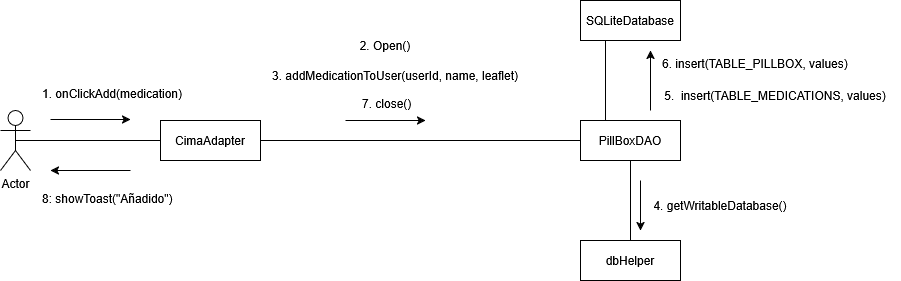

The diagram above was exported from draw.io. Its source (the exported page's mxGraphModel, read from the mxfile embedded in the PNG):
<mxGraphModel dx="2253" dy="827" grid="1" gridSize="10" guides="1" tooltips="1" connect="1" arrows="1" fold="1" page="1" pageScale="1" pageWidth="827" pageHeight="1169" math="0" shadow="0">
  <root>
    <mxCell id="0" />
    <mxCell id="1" parent="0" />
    <mxCell id="o3CUnxx12vwZfH2d-qoM-8" edge="1" parent="1" source="o3CUnxx12vwZfH2d-qoM-4" style="edgeStyle=orthogonalEdgeStyle;rounded=0;orthogonalLoop=1;jettySize=auto;html=1;entryX=0;entryY=0.5;entryDx=0;entryDy=0;endArrow=none;endFill=0;exitX=1;exitY=0.5;exitDx=0;exitDy=0;" target="oTdJxRtm3yO4G30r5aNk-2">
      <mxGeometry relative="1" as="geometry">
        <Array as="points" />
        <mxPoint x="200" y="220" as="sourcePoint" />
        <mxPoint x="260" y="230" as="targetPoint" />
      </mxGeometry>
    </mxCell>
    <mxCell id="o3CUnxx12vwZfH2d-qoM-4" parent="1" style="rounded=0;whiteSpace=wrap;html=1;" value="&lt;div&gt;CimaAdapter&lt;/div&gt;" vertex="1">
      <mxGeometry height="40" width="100" x="60" y="200" as="geometry" />
    </mxCell>
    <mxCell id="oTdJxRtm3yO4G30r5aNk-7" edge="1" parent="1" source="oTdJxRtm3yO4G30r5aNk-2" style="edgeStyle=orthogonalEdgeStyle;rounded=0;orthogonalLoop=1;jettySize=auto;html=1;exitX=0.5;exitY=1;exitDx=0;exitDy=0;entryX=0.5;entryY=0;entryDx=0;entryDy=0;endArrow=none;endFill=0;" target="oTdJxRtm3yO4G30r5aNk-6">
      <mxGeometry relative="1" as="geometry" />
    </mxCell>
    <mxCell id="oTdJxRtm3yO4G30r5aNk-11" edge="1" parent="1" style="edgeStyle=orthogonalEdgeStyle;rounded=0;orthogonalLoop=1;jettySize=auto;html=1;">
      <mxGeometry relative="1" as="geometry">
        <mxPoint x="550" y="190" as="sourcePoint" />
        <mxPoint x="550" y="130" as="targetPoint" />
      </mxGeometry>
    </mxCell>
    <mxCell id="oTdJxRtm3yO4G30r5aNk-14" edge="1" parent="1" source="oTdJxRtm3yO4G30r5aNk-2" style="edgeStyle=orthogonalEdgeStyle;rounded=0;orthogonalLoop=1;jettySize=auto;html=1;exitX=0.25;exitY=0;exitDx=0;exitDy=0;entryX=0.25;entryY=1;entryDx=0;entryDy=0;endArrow=none;endFill=0;" target="oTdJxRtm3yO4G30r5aNk-9">
      <mxGeometry relative="1" as="geometry" />
    </mxCell>
    <mxCell id="oTdJxRtm3yO4G30r5aNk-2" parent="1" style="rounded=0;whiteSpace=wrap;html=1;" value="PillBoxDAO" vertex="1">
      <mxGeometry height="40" width="100" x="480" y="200" as="geometry" />
    </mxCell>
    <mxCell id="oTdJxRtm3yO4G30r5aNk-3" parent="1" style="text;html=1;whiteSpace=wrap;strokeColor=none;fillColor=none;align=center;verticalAlign=middle;rounded=0;autosize=1;resizable=0;" value="&lt;div&gt;2. Open()&lt;/div&gt;" vertex="1">
      <mxGeometry height="30" width="70" x="250" y="110" as="geometry" />
    </mxCell>
    <mxCell id="oTdJxRtm3yO4G30r5aNk-5" parent="1" style="text;html=1;whiteSpace=wrap;strokeColor=none;fillColor=none;align=center;verticalAlign=middle;rounded=0;autosize=1;resizable=0;" value="3.&amp;nbsp;addMedicationToUser(userId, name, leaflet)" vertex="1">
      <mxGeometry height="30" width="270" x="160" y="140" as="geometry" />
    </mxCell>
    <mxCell id="oTdJxRtm3yO4G30r5aNk-6" parent="1" style="rounded=0;whiteSpace=wrap;html=1;" value="dbHelper" vertex="1">
      <mxGeometry height="40" width="100" x="480" y="320" as="geometry" />
    </mxCell>
    <mxCell id="oTdJxRtm3yO4G30r5aNk-8" parent="1" style="text;html=1;whiteSpace=wrap;strokeColor=none;fillColor=none;align=center;verticalAlign=middle;rounded=0;autosize=1;resizable=0;" value="4. getWritableDatabase()" vertex="1">
      <mxGeometry height="30" width="160" x="540" y="270" as="geometry" />
    </mxCell>
    <mxCell id="oTdJxRtm3yO4G30r5aNk-9" parent="1" style="rounded=0;whiteSpace=wrap;html=1;" value="SQLiteDatabase" vertex="1">
      <mxGeometry height="40" width="100" x="480" y="80" as="geometry" />
    </mxCell>
    <mxCell id="oTdJxRtm3yO4G30r5aNk-12" parent="1" style="text;html=1;whiteSpace=wrap;strokeColor=none;fillColor=none;align=center;verticalAlign=middle;rounded=0;autosize=1;resizable=0;" value="5.&amp;nbsp; insert(TABLE_MEDICATIONS, values)" vertex="1">
      <mxGeometry height="30" width="250" x="550" y="160" as="geometry" />
    </mxCell>
    <mxCell id="oTdJxRtm3yO4G30r5aNk-13" parent="1" style="text;whiteSpace=wrap;html=1;" value="6. insert(TABLE_PILLBOX, values)" vertex="1">
      <mxGeometry height="40" width="210" x="560" y="130" as="geometry" />
    </mxCell>
    <mxCell id="oTdJxRtm3yO4G30r5aNk-15" edge="1" parent="1" style="endArrow=classic;html=1;rounded=0;endFill=1;" value="">
      <mxGeometry height="50" relative="1" width="50" as="geometry">
        <mxPoint x="245" y="200" as="sourcePoint" />
        <mxPoint x="325" y="200" as="targetPoint" />
      </mxGeometry>
    </mxCell>
    <mxCell id="oTdJxRtm3yO4G30r5aNk-16" parent="1" style="text;whiteSpace=wrap;html=1;" value="7. close()" vertex="1">
      <mxGeometry height="40" width="70" x="260" y="170" as="geometry" />
    </mxCell>
    <mxCell id="oTdJxRtm3yO4G30r5aNk-18" edge="1" parent="1" style="edgeStyle=none;orthogonalLoop=1;jettySize=auto;html=1;rounded=0;" value="">
      <mxGeometry relative="1" width="100" as="geometry">
        <Array as="points" />
        <mxPoint x="540" y="260" as="sourcePoint" />
        <mxPoint x="540" y="310" as="targetPoint" />
      </mxGeometry>
    </mxCell>
    <mxCell id="oTdJxRtm3yO4G30r5aNk-20" edge="1" parent="1" source="oTdJxRtm3yO4G30r5aNk-19" style="edgeStyle=orthogonalEdgeStyle;rounded=0;orthogonalLoop=1;jettySize=auto;html=1;exitX=0.5;exitY=0.5;exitDx=0;exitDy=0;exitPerimeter=0;entryX=0;entryY=0.5;entryDx=0;entryDy=0;endArrow=none;endFill=0;" target="o3CUnxx12vwZfH2d-qoM-4">
      <mxGeometry relative="1" as="geometry" />
    </mxCell>
    <mxCell id="oTdJxRtm3yO4G30r5aNk-19" parent="1" style="shape=umlActor;verticalLabelPosition=bottom;verticalAlign=top;html=1;outlineConnect=0;" value="Actor" vertex="1">
      <mxGeometry height="60" width="30" x="-100" y="190" as="geometry" />
    </mxCell>
    <mxCell id="oTdJxRtm3yO4G30r5aNk-21" edge="1" parent="1" style="endArrow=classic;html=1;rounded=0;endFill=1;" value="">
      <mxGeometry height="50" relative="1" width="50" as="geometry">
        <mxPoint x="-50" y="199" as="sourcePoint" />
        <mxPoint x="30" y="199" as="targetPoint" />
      </mxGeometry>
    </mxCell>
    <mxCell id="oTdJxRtm3yO4G30r5aNk-22" edge="1" parent="1" style="endArrow=classic;html=1;rounded=0;endFill=1;" value="">
      <mxGeometry height="50" relative="1" width="50" as="geometry">
        <mxPoint x="30" y="250" as="sourcePoint" />
        <mxPoint x="-50" y="250" as="targetPoint" />
      </mxGeometry>
    </mxCell>
    <mxCell id="oTdJxRtm3yO4G30r5aNk-23" parent="1" style="text;whiteSpace=wrap;html=1;" value="1. onClickAdd(medication)" vertex="1">
      <mxGeometry height="40" width="160" x="-60" y="160" as="geometry" />
    </mxCell>
    <mxCell id="oTdJxRtm3yO4G30r5aNk-24" parent="1" style="text;whiteSpace=wrap;html=1;" value="8: showToast(&quot;Añadido&quot;)" vertex="1">
      <mxGeometry height="40" width="160" x="-60" y="265" as="geometry" />
    </mxCell>
  </root>
</mxGraphModel>